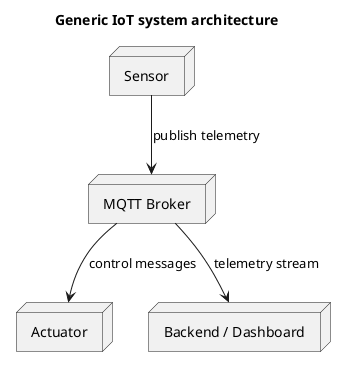

The diagram above was rendered by PlantUML. Its source (embedded in the PNG):
@startuml
title Generic IoT system architecture

skinparam shadowing false

node "Sensor" {
}

node "Actuator" {
}

node "MQTT Broker" {
}

node "Backend / Dashboard" {
}

Sensor --> "MQTT Broker" : publish telemetry
"MQTT Broker" --> Actuator : control messages
"MQTT Broker" --> "Backend / Dashboard" : telemetry stream

@enduml